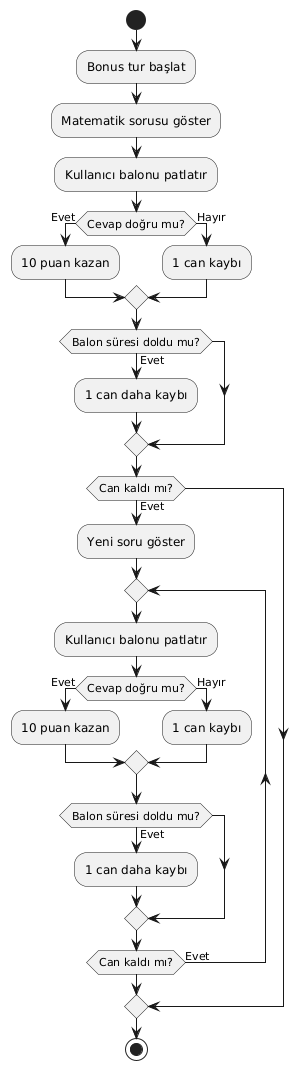

The diagram above was rendered by PlantUML. Its source (embedded in the PNG):
@startuml
start

:Bonus tur başlat;
:Matematik sorusu göster;
:Kullanıcı balonu patlatır;

if (Cevap doğru mu?) then (Evet)
  :10 puan kazan;
else (Hayır)
  :1 can kaybı;
endif

if (Balon süresi doldu mu?) then (Evet)
  :1 can daha kaybı;
endif

if (Can kaldı mı?) then (Evet)
  :Yeni soru göster;
  repeat
    :Kullanıcı balonu patlatır;
    if (Cevap doğru mu?) then (Evet)
      :10 puan kazan;
    else (Hayır)
      :1 can kaybı;
    endif

    if (Balon süresi doldu mu?) then (Evet)
      :1 can daha kaybı;
    endif
  repeat while (Can kaldı mı?) is (Evet)
endif

stop
@enduml